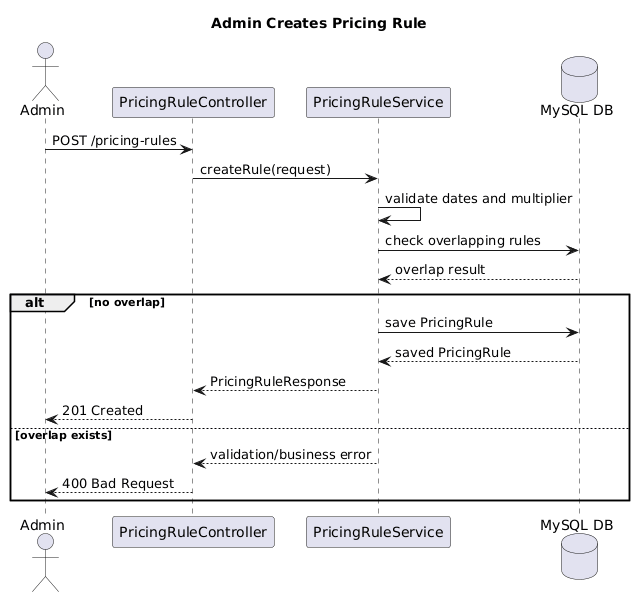

The diagram above was rendered by PlantUML. Its source (embedded in the PNG):
@startuml
title Admin Creates Pricing Rule

actor Admin
participant "PricingRuleController" as PRC
participant "PricingRuleService" as PRS
database "MySQL DB" as DB

Admin -> PRC: POST /pricing-rules
PRC -> PRS: createRule(request)
PRS -> PRS: validate dates and multiplier
PRS -> DB: check overlapping rules
DB --> PRS: overlap result

alt no overlap
  PRS -> DB: save PricingRule
  DB --> PRS: saved PricingRule
  PRS --> PRC: PricingRuleResponse
  PRC --> Admin: 201 Created
else overlap exists
  PRS --> PRC: validation/business error
  PRC --> Admin: 400 Bad Request
end
@enduml